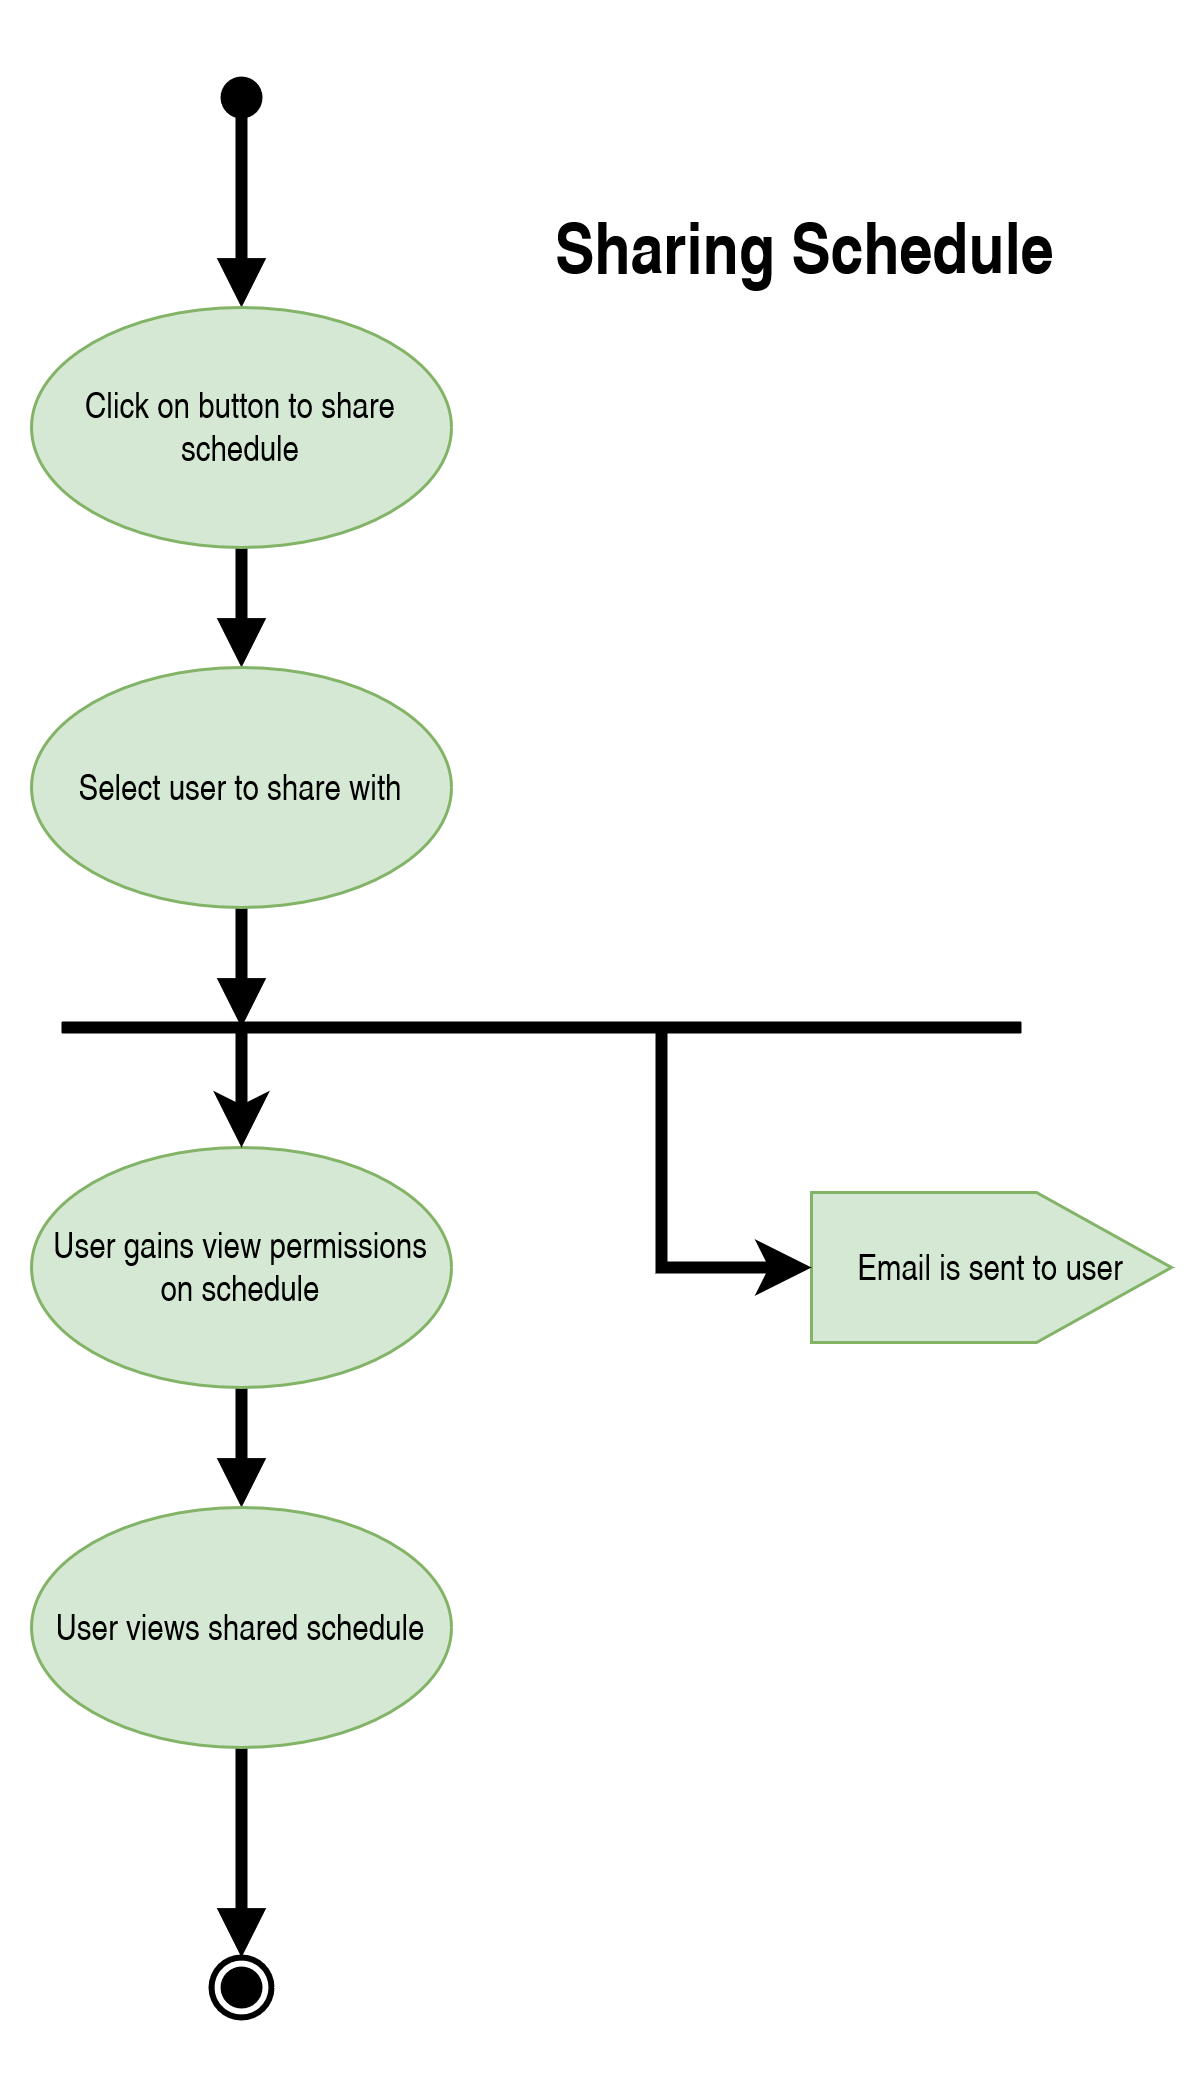

The diagram above was exported from draw.io. Its source (the exported page's mxGraphModel, read from the mxfile embedded in the PNG):
<mxGraphModel dx="1422" dy="701" grid="1" gridSize="10" guides="1" tooltips="1" connect="1" arrows="1" fold="1" page="1" pageScale="1" pageWidth="850" pageHeight="1100" math="0" shadow="0">
  <root>
    <mxCell id="0" />
    <mxCell id="1" parent="0" />
    <mxCell id="0VF08czp6--3W1HNHVNa-1" style="edgeStyle=orthogonalEdgeStyle;rounded=0;orthogonalLoop=1;jettySize=auto;html=1;endArrow=block;endFill=1;strokeWidth=4;" parent="1" source="0VF08czp6--3W1HNHVNa-2" edge="1">
      <mxGeometry relative="1" as="geometry">
        <mxPoint x="180" y="140" as="targetPoint" />
      </mxGeometry>
    </mxCell>
    <mxCell id="0VF08czp6--3W1HNHVNa-2" value="" style="shape=waypoint;sketch=0;fillStyle=solid;size=6;pointerEvents=1;points=[];fillColor=none;resizable=0;rotatable=0;perimeter=centerPerimeter;snapToPoint=1;strokeWidth=5;" parent="1" vertex="1">
      <mxGeometry x="160" y="50" width="40" height="40" as="geometry" />
    </mxCell>
    <mxCell id="0VF08czp6--3W1HNHVNa-6" style="edgeStyle=orthogonalEdgeStyle;rounded=0;orthogonalLoop=1;jettySize=auto;html=1;exitX=0.5;exitY=1;exitDx=0;exitDy=0;entryX=0.5;entryY=0;entryDx=0;entryDy=0;strokeWidth=4;endArrow=block;endFill=1;" parent="1" source="0VF08czp6--3W1HNHVNa-3" target="0VF08czp6--3W1HNHVNa-5" edge="1">
      <mxGeometry relative="1" as="geometry" />
    </mxCell>
    <mxCell id="0VF08czp6--3W1HNHVNa-3" value="Click on button to share schedule" style="ellipse;whiteSpace=wrap;html=1;strokeWidth=1;fillColor=#d5e8d4;strokeColor=#82b366;" parent="1" vertex="1">
      <mxGeometry x="110" y="140" width="140" height="80" as="geometry" />
    </mxCell>
    <mxCell id="0VF08czp6--3W1HNHVNa-10" style="edgeStyle=orthogonalEdgeStyle;rounded=0;orthogonalLoop=1;jettySize=auto;html=1;exitX=0.5;exitY=1;exitDx=0;exitDy=0;strokeWidth=4;endArrow=block;endFill=1;" parent="1" source="0VF08czp6--3W1HNHVNa-5" edge="1">
      <mxGeometry relative="1" as="geometry">
        <mxPoint x="180" y="380" as="targetPoint" />
      </mxGeometry>
    </mxCell>
    <mxCell id="0VF08czp6--3W1HNHVNa-5" value="Select user to share with" style="ellipse;whiteSpace=wrap;html=1;strokeWidth=1;fillColor=#d5e8d4;strokeColor=#82b366;" parent="1" vertex="1">
      <mxGeometry x="110" y="260" width="140" height="80" as="geometry" />
    </mxCell>
    <mxCell id="0VF08czp6--3W1HNHVNa-7" value="" style="endArrow=none;html=1;rounded=0;strokeWidth=4;" parent="1" edge="1">
      <mxGeometry width="50" height="50" relative="1" as="geometry">
        <mxPoint x="120" y="380" as="sourcePoint" />
        <mxPoint x="440" y="380" as="targetPoint" />
      </mxGeometry>
    </mxCell>
    <mxCell id="0VF08czp6--3W1HNHVNa-14" style="edgeStyle=orthogonalEdgeStyle;rounded=0;orthogonalLoop=1;jettySize=auto;html=1;exitX=0.5;exitY=1;exitDx=0;exitDy=0;entryX=0.5;entryY=0;entryDx=0;entryDy=0;strokeWidth=4;endArrow=block;endFill=1;" parent="1" source="0VF08czp6--3W1HNHVNa-8" target="0VF08czp6--3W1HNHVNa-13" edge="1">
      <mxGeometry relative="1" as="geometry" />
    </mxCell>
    <mxCell id="0VF08czp6--3W1HNHVNa-8" value="User gains view permissions on schedule" style="ellipse;whiteSpace=wrap;html=1;strokeWidth=1;fillColor=#d5e8d4;strokeColor=#82b366;" parent="1" vertex="1">
      <mxGeometry x="110" y="420" width="140" height="80" as="geometry" />
    </mxCell>
    <mxCell id="0VF08czp6--3W1HNHVNa-9" value="Email is sent to user" style="shape=offPageConnector;whiteSpace=wrap;html=1;strokeWidth=1;rotation=0;direction=north;fillColor=#d5e8d4;strokeColor=#82b366;" parent="1" vertex="1">
      <mxGeometry x="370" y="435" width="120" height="50" as="geometry" />
    </mxCell>
    <mxCell id="0VF08czp6--3W1HNHVNa-11" value="" style="endArrow=classic;html=1;rounded=0;strokeWidth=4;entryX=0.5;entryY=0;entryDx=0;entryDy=0;" parent="1" target="0VF08czp6--3W1HNHVNa-8" edge="1">
      <mxGeometry width="50" height="50" relative="1" as="geometry">
        <mxPoint x="180" y="380" as="sourcePoint" />
        <mxPoint x="120" y="410" as="targetPoint" />
      </mxGeometry>
    </mxCell>
    <mxCell id="0VF08czp6--3W1HNHVNa-12" value="" style="endArrow=classic;html=1;rounded=0;strokeWidth=4;entryX=0.5;entryY=0;entryDx=0;entryDy=0;" parent="1" target="0VF08czp6--3W1HNHVNa-9" edge="1">
      <mxGeometry width="50" height="50" relative="1" as="geometry">
        <mxPoint x="320" y="380" as="sourcePoint" />
        <mxPoint x="190" y="430" as="targetPoint" />
        <Array as="points">
          <mxPoint x="320" y="460" />
        </Array>
      </mxGeometry>
    </mxCell>
    <mxCell id="0VF08czp6--3W1HNHVNa-16" style="edgeStyle=orthogonalEdgeStyle;rounded=0;orthogonalLoop=1;jettySize=auto;html=1;exitX=0.5;exitY=1;exitDx=0;exitDy=0;strokeWidth=4;endArrow=block;endFill=1;entryX=0.5;entryY=0;entryDx=0;entryDy=0;" parent="1" source="0VF08czp6--3W1HNHVNa-13" target="F1twKHfQb9u241Gc_a1H-2" edge="1">
      <mxGeometry relative="1" as="geometry">
        <mxPoint x="180" y="680" as="targetPoint" />
      </mxGeometry>
    </mxCell>
    <mxCell id="0VF08czp6--3W1HNHVNa-13" value="User views shared schedule" style="ellipse;whiteSpace=wrap;html=1;strokeWidth=1;fillColor=#d5e8d4;strokeColor=#82b366;" parent="1" vertex="1">
      <mxGeometry x="110" y="540" width="140" height="80" as="geometry" />
    </mxCell>
    <mxCell id="0VF08czp6--3W1HNHVNa-15" value="" style="shape=waypoint;sketch=0;fillStyle=solid;size=6;pointerEvents=1;points=[];fillColor=none;resizable=0;rotatable=0;perimeter=centerPerimeter;snapToPoint=1;strokeWidth=5;" parent="1" vertex="1">
      <mxGeometry x="160" y="680" width="40" height="40" as="geometry" />
    </mxCell>
    <mxCell id="F1twKHfQb9u241Gc_a1H-2" value="" style="ellipse;whiteSpace=wrap;html=1;aspect=fixed;sketch=0;fillStyle=solid;strokeWidth=2;fillColor=none;" parent="1" vertex="1">
      <mxGeometry x="170" y="690" width="20" height="20" as="geometry" />
    </mxCell>
    <mxCell id="VksXrjLheGKPAERJDuCt-1" value="&lt;h1&gt;Sharing Schedule&lt;br&gt;&lt;/h1&gt;" style="text;html=1;strokeColor=none;fillColor=none;spacing=5;spacingTop=-20;whiteSpace=wrap;overflow=hidden;rounded=0;" vertex="1" parent="1">
      <mxGeometry x="280" y="100" width="190" height="50" as="geometry" />
    </mxCell>
  </root>
</mxGraphModel>